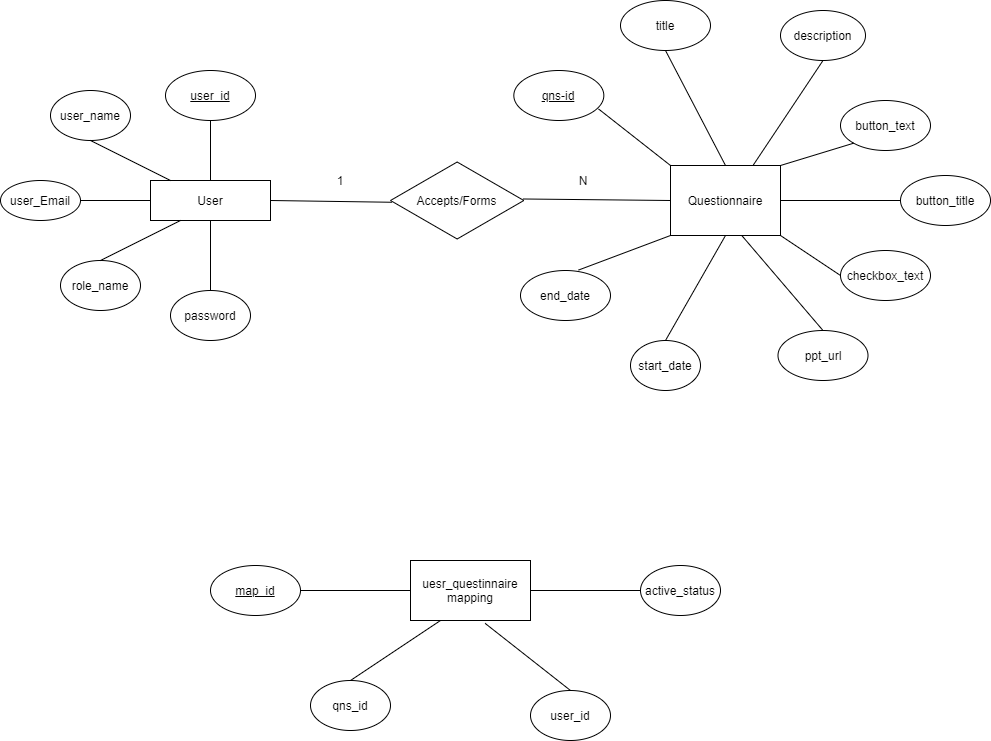

The diagram above was exported from draw.io. Its source (the exported page's mxGraphModel, read from the mxfile embedded in the PNG):
<mxGraphModel dx="1368" dy="833" grid="1" gridSize="10" guides="1" tooltips="1" connect="1" arrows="1" fold="1" page="1" pageScale="1" pageWidth="827" pageHeight="1169" math="0" shadow="0">
  <root>
    <mxCell id="0" />
    <mxCell id="1" parent="0" />
    <mxCell id="Jqb0bEW9MK0giI7CV0KD-1" value="User" style="rounded=0;whiteSpace=wrap;html=1;" vertex="1" parent="1">
      <mxGeometry x="170" y="250" width="120" height="40" as="geometry" />
    </mxCell>
    <mxCell id="Jqb0bEW9MK0giI7CV0KD-3" value="&lt;u&gt;user_id&lt;/u&gt;" style="ellipse;whiteSpace=wrap;html=1;" vertex="1" parent="1">
      <mxGeometry x="185" y="140" width="90" height="50" as="geometry" />
    </mxCell>
    <mxCell id="Jqb0bEW9MK0giI7CV0KD-5" value="user_name" style="ellipse;whiteSpace=wrap;html=1;" vertex="1" parent="1">
      <mxGeometry x="70" y="160" width="80" height="50" as="geometry" />
    </mxCell>
    <mxCell id="Jqb0bEW9MK0giI7CV0KD-7" value="user_Email" style="ellipse;whiteSpace=wrap;html=1;" vertex="1" parent="1">
      <mxGeometry x="20" y="250" width="80" height="40" as="geometry" />
    </mxCell>
    <mxCell id="Jqb0bEW9MK0giI7CV0KD-9" value="password" style="ellipse;whiteSpace=wrap;html=1;" vertex="1" parent="1">
      <mxGeometry x="190" y="360" width="80" height="50" as="geometry" />
    </mxCell>
    <mxCell id="Jqb0bEW9MK0giI7CV0KD-13" value="role_name" style="ellipse;whiteSpace=wrap;html=1;" vertex="1" parent="1">
      <mxGeometry x="80" y="330" width="80" height="50" as="geometry" />
    </mxCell>
    <mxCell id="Jqb0bEW9MK0giI7CV0KD-14" value="Accepts/Forms" style="html=1;whiteSpace=wrap;aspect=fixed;shape=isoRectangle;" vertex="1" parent="1">
      <mxGeometry x="410" y="230" width="133.33" height="80" as="geometry" />
    </mxCell>
    <mxCell id="Jqb0bEW9MK0giI7CV0KD-16" value="Questionnaire" style="rounded=0;whiteSpace=wrap;html=1;" vertex="1" parent="1">
      <mxGeometry x="690" y="235" width="110" height="70" as="geometry" />
    </mxCell>
    <mxCell id="Jqb0bEW9MK0giI7CV0KD-23" value="&lt;u&gt;qns-id&lt;/u&gt;" style="ellipse;whiteSpace=wrap;html=1;" vertex="1" parent="1">
      <mxGeometry x="533.33" y="140" width="90" height="50" as="geometry" />
    </mxCell>
    <mxCell id="Jqb0bEW9MK0giI7CV0KD-26" value="title" style="ellipse;whiteSpace=wrap;html=1;" vertex="1" parent="1">
      <mxGeometry x="640" y="70" width="90" height="50" as="geometry" />
    </mxCell>
    <mxCell id="Jqb0bEW9MK0giI7CV0KD-27" value="description" style="ellipse;whiteSpace=wrap;html=1;rounded=0;" vertex="1" parent="1">
      <mxGeometry x="800" y="80" width="85" height="50" as="geometry" />
    </mxCell>
    <mxCell id="Jqb0bEW9MK0giI7CV0KD-30" value="button_title" style="ellipse;whiteSpace=wrap;html=1;" vertex="1" parent="1">
      <mxGeometry x="920" y="245" width="90" height="50" as="geometry" />
    </mxCell>
    <mxCell id="Jqb0bEW9MK0giI7CV0KD-32" value="button_text" style="ellipse;whiteSpace=wrap;html=1;" vertex="1" parent="1">
      <mxGeometry x="860" y="170" width="90" height="50" as="geometry" />
    </mxCell>
    <mxCell id="Jqb0bEW9MK0giI7CV0KD-34" value="checkbox_text" style="ellipse;whiteSpace=wrap;html=1;" vertex="1" parent="1">
      <mxGeometry x="860" y="320" width="90" height="50" as="geometry" />
    </mxCell>
    <mxCell id="Jqb0bEW9MK0giI7CV0KD-36" value="ppt_url" style="ellipse;whiteSpace=wrap;html=1;" vertex="1" parent="1">
      <mxGeometry x="797.5" y="400" width="90" height="50" as="geometry" />
    </mxCell>
    <mxCell id="Jqb0bEW9MK0giI7CV0KD-38" value="start_date" style="ellipse;whiteSpace=wrap;html=1;" vertex="1" parent="1">
      <mxGeometry x="650" y="410" width="70" height="50" as="geometry" />
    </mxCell>
    <mxCell id="Jqb0bEW9MK0giI7CV0KD-40" value="end_date" style="ellipse;whiteSpace=wrap;html=1;" vertex="1" parent="1">
      <mxGeometry x="540" y="340" width="90" height="50" as="geometry" />
    </mxCell>
    <mxCell id="Jqb0bEW9MK0giI7CV0KD-46" value="" style="endArrow=none;html=1;exitX=1;exitY=0.5;exitDx=0;exitDy=0;entryX=0.01;entryY=0.522;entryDx=0;entryDy=0;entryPerimeter=0;" edge="1" parent="1" source="Jqb0bEW9MK0giI7CV0KD-1" target="Jqb0bEW9MK0giI7CV0KD-14">
      <mxGeometry width="50" height="50" relative="1" as="geometry">
        <mxPoint x="480" y="450" as="sourcePoint" />
        <mxPoint x="530" y="400" as="targetPoint" />
      </mxGeometry>
    </mxCell>
    <mxCell id="Jqb0bEW9MK0giI7CV0KD-48" value="" style="endArrow=none;html=1;entryX=0.941;entryY=0.769;entryDx=0;entryDy=0;entryPerimeter=0;exitX=0;exitY=0;exitDx=0;exitDy=0;" edge="1" parent="1" source="Jqb0bEW9MK0giI7CV0KD-16" target="Jqb0bEW9MK0giI7CV0KD-23">
      <mxGeometry width="50" height="50" relative="1" as="geometry">
        <mxPoint x="480" y="450" as="sourcePoint" />
        <mxPoint x="530" y="400" as="targetPoint" />
      </mxGeometry>
    </mxCell>
    <mxCell id="Jqb0bEW9MK0giI7CV0KD-50" value="" style="endArrow=none;html=1;entryX=0.5;entryY=1;entryDx=0;entryDy=0;exitX=0.5;exitY=0;exitDx=0;exitDy=0;" edge="1" parent="1" source="Jqb0bEW9MK0giI7CV0KD-16" target="Jqb0bEW9MK0giI7CV0KD-26">
      <mxGeometry width="50" height="50" relative="1" as="geometry">
        <mxPoint x="480" y="450" as="sourcePoint" />
        <mxPoint x="530" y="400" as="targetPoint" />
      </mxGeometry>
    </mxCell>
    <mxCell id="Jqb0bEW9MK0giI7CV0KD-51" value="" style="endArrow=none;html=1;entryX=0.5;entryY=1;entryDx=0;entryDy=0;exitX=0.75;exitY=0;exitDx=0;exitDy=0;" edge="1" parent="1" source="Jqb0bEW9MK0giI7CV0KD-16" target="Jqb0bEW9MK0giI7CV0KD-27">
      <mxGeometry width="50" height="50" relative="1" as="geometry">
        <mxPoint x="480" y="450" as="sourcePoint" />
        <mxPoint x="530" y="400" as="targetPoint" />
      </mxGeometry>
    </mxCell>
    <mxCell id="Jqb0bEW9MK0giI7CV0KD-52" value="" style="endArrow=none;html=1;exitX=1;exitY=0;exitDx=0;exitDy=0;entryX=0;entryY=1;entryDx=0;entryDy=0;" edge="1" parent="1" source="Jqb0bEW9MK0giI7CV0KD-16" target="Jqb0bEW9MK0giI7CV0KD-32">
      <mxGeometry width="50" height="50" relative="1" as="geometry">
        <mxPoint x="480" y="450" as="sourcePoint" />
        <mxPoint x="861" y="208" as="targetPoint" />
      </mxGeometry>
    </mxCell>
    <mxCell id="Jqb0bEW9MK0giI7CV0KD-53" value="" style="endArrow=none;html=1;entryX=0;entryY=0.5;entryDx=0;entryDy=0;exitX=1;exitY=0.5;exitDx=0;exitDy=0;" edge="1" parent="1" source="Jqb0bEW9MK0giI7CV0KD-16" target="Jqb0bEW9MK0giI7CV0KD-30">
      <mxGeometry width="50" height="50" relative="1" as="geometry">
        <mxPoint x="480" y="450" as="sourcePoint" />
        <mxPoint x="530" y="400" as="targetPoint" />
      </mxGeometry>
    </mxCell>
    <mxCell id="Jqb0bEW9MK0giI7CV0KD-54" value="" style="endArrow=none;html=1;entryX=0;entryY=0.5;entryDx=0;entryDy=0;exitX=1;exitY=1;exitDx=0;exitDy=0;" edge="1" parent="1" source="Jqb0bEW9MK0giI7CV0KD-16" target="Jqb0bEW9MK0giI7CV0KD-34">
      <mxGeometry width="50" height="50" relative="1" as="geometry">
        <mxPoint x="480" y="450" as="sourcePoint" />
        <mxPoint x="530" y="400" as="targetPoint" />
      </mxGeometry>
    </mxCell>
    <mxCell id="Jqb0bEW9MK0giI7CV0KD-55" value="" style="endArrow=none;html=1;entryX=0.649;entryY=1.002;entryDx=0;entryDy=0;entryPerimeter=0;exitX=0.5;exitY=0;exitDx=0;exitDy=0;" edge="1" parent="1" source="Jqb0bEW9MK0giI7CV0KD-36" target="Jqb0bEW9MK0giI7CV0KD-16">
      <mxGeometry width="50" height="50" relative="1" as="geometry">
        <mxPoint x="480" y="450" as="sourcePoint" />
        <mxPoint x="530" y="400" as="targetPoint" />
      </mxGeometry>
    </mxCell>
    <mxCell id="Jqb0bEW9MK0giI7CV0KD-56" value="" style="endArrow=none;html=1;entryX=0.5;entryY=1;entryDx=0;entryDy=0;exitX=0.5;exitY=0;exitDx=0;exitDy=0;" edge="1" parent="1" source="Jqb0bEW9MK0giI7CV0KD-38" target="Jqb0bEW9MK0giI7CV0KD-16">
      <mxGeometry width="50" height="50" relative="1" as="geometry">
        <mxPoint x="480" y="450" as="sourcePoint" />
        <mxPoint x="710" y="350" as="targetPoint" />
      </mxGeometry>
    </mxCell>
    <mxCell id="Jqb0bEW9MK0giI7CV0KD-58" value="" style="endArrow=none;html=1;entryX=0;entryY=1;entryDx=0;entryDy=0;exitX=0.645;exitY=-0.009;exitDx=0;exitDy=0;exitPerimeter=0;" edge="1" parent="1" source="Jqb0bEW9MK0giI7CV0KD-40" target="Jqb0bEW9MK0giI7CV0KD-16">
      <mxGeometry width="50" height="50" relative="1" as="geometry">
        <mxPoint x="480" y="450" as="sourcePoint" />
        <mxPoint x="530" y="400" as="targetPoint" />
      </mxGeometry>
    </mxCell>
    <mxCell id="Jqb0bEW9MK0giI7CV0KD-59" value="" style="endArrow=none;html=1;entryX=0.5;entryY=1;entryDx=0;entryDy=0;exitX=0.5;exitY=0;exitDx=0;exitDy=0;" edge="1" parent="1" source="Jqb0bEW9MK0giI7CV0KD-1" target="Jqb0bEW9MK0giI7CV0KD-3">
      <mxGeometry width="50" height="50" relative="1" as="geometry">
        <mxPoint x="480" y="450" as="sourcePoint" />
        <mxPoint x="530" y="400" as="targetPoint" />
      </mxGeometry>
    </mxCell>
    <mxCell id="Jqb0bEW9MK0giI7CV0KD-60" value="" style="endArrow=none;html=1;entryX=0.5;entryY=1;entryDx=0;entryDy=0;exitX=0.5;exitY=0;exitDx=0;exitDy=0;" edge="1" parent="1" source="Jqb0bEW9MK0giI7CV0KD-9" target="Jqb0bEW9MK0giI7CV0KD-1">
      <mxGeometry width="50" height="50" relative="1" as="geometry">
        <mxPoint x="480" y="450" as="sourcePoint" />
        <mxPoint x="530" y="400" as="targetPoint" />
      </mxGeometry>
    </mxCell>
    <mxCell id="Jqb0bEW9MK0giI7CV0KD-61" value="" style="endArrow=none;html=1;entryX=0.5;entryY=1;entryDx=0;entryDy=0;" edge="1" parent="1" source="Jqb0bEW9MK0giI7CV0KD-1" target="Jqb0bEW9MK0giI7CV0KD-5">
      <mxGeometry width="50" height="50" relative="1" as="geometry">
        <mxPoint x="480" y="450" as="sourcePoint" />
        <mxPoint x="530" y="400" as="targetPoint" />
      </mxGeometry>
    </mxCell>
    <mxCell id="Jqb0bEW9MK0giI7CV0KD-62" value="" style="endArrow=none;html=1;entryX=1;entryY=0.5;entryDx=0;entryDy=0;" edge="1" parent="1" source="Jqb0bEW9MK0giI7CV0KD-1" target="Jqb0bEW9MK0giI7CV0KD-7">
      <mxGeometry width="50" height="50" relative="1" as="geometry">
        <mxPoint x="480" y="450" as="sourcePoint" />
        <mxPoint x="530" y="400" as="targetPoint" />
      </mxGeometry>
    </mxCell>
    <mxCell id="Jqb0bEW9MK0giI7CV0KD-63" value="" style="endArrow=none;html=1;entryX=0.5;entryY=0;entryDx=0;entryDy=0;exitX=0.25;exitY=1;exitDx=0;exitDy=0;" edge="1" parent="1" source="Jqb0bEW9MK0giI7CV0KD-1" target="Jqb0bEW9MK0giI7CV0KD-13">
      <mxGeometry width="50" height="50" relative="1" as="geometry">
        <mxPoint x="480" y="450" as="sourcePoint" />
        <mxPoint x="530" y="400" as="targetPoint" />
      </mxGeometry>
    </mxCell>
    <mxCell id="Jqb0bEW9MK0giI7CV0KD-65" value="" style="endArrow=none;html=1;exitX=0.993;exitY=0.481;exitDx=0;exitDy=0;exitPerimeter=0;entryX=0;entryY=0.5;entryDx=0;entryDy=0;" edge="1" parent="1" source="Jqb0bEW9MK0giI7CV0KD-14" target="Jqb0bEW9MK0giI7CV0KD-16">
      <mxGeometry width="50" height="50" relative="1" as="geometry">
        <mxPoint x="480" y="450" as="sourcePoint" />
        <mxPoint x="530" y="400" as="targetPoint" />
      </mxGeometry>
    </mxCell>
    <mxCell id="Jqb0bEW9MK0giI7CV0KD-66" value="uesr_questinnaire&lt;br&gt;mapping" style="rounded=0;whiteSpace=wrap;html=1;" vertex="1" parent="1">
      <mxGeometry x="430" y="630" width="120" height="60" as="geometry" />
    </mxCell>
    <mxCell id="Jqb0bEW9MK0giI7CV0KD-67" value="&lt;u&gt;map_id&lt;/u&gt;" style="ellipse;whiteSpace=wrap;html=1;" vertex="1" parent="1">
      <mxGeometry x="230" y="635" width="90" height="50" as="geometry" />
    </mxCell>
    <mxCell id="Jqb0bEW9MK0giI7CV0KD-68" value="qns_id" style="ellipse;whiteSpace=wrap;html=1;" vertex="1" parent="1">
      <mxGeometry x="330" y="750" width="80" height="50" as="geometry" />
    </mxCell>
    <mxCell id="Jqb0bEW9MK0giI7CV0KD-69" value="user_id" style="ellipse;whiteSpace=wrap;html=1;" vertex="1" parent="1">
      <mxGeometry x="550" y="760" width="80" height="50" as="geometry" />
    </mxCell>
    <mxCell id="Jqb0bEW9MK0giI7CV0KD-70" value="active_status" style="ellipse;whiteSpace=wrap;html=1;" vertex="1" parent="1">
      <mxGeometry x="660" y="635" width="80" height="50" as="geometry" />
    </mxCell>
    <mxCell id="Jqb0bEW9MK0giI7CV0KD-71" value="" style="endArrow=none;html=1;exitX=1;exitY=0.5;exitDx=0;exitDy=0;entryX=0;entryY=0.5;entryDx=0;entryDy=0;" edge="1" parent="1" source="Jqb0bEW9MK0giI7CV0KD-67" target="Jqb0bEW9MK0giI7CV0KD-66">
      <mxGeometry width="50" height="50" relative="1" as="geometry">
        <mxPoint x="480" y="440" as="sourcePoint" />
        <mxPoint x="530" y="390" as="targetPoint" />
      </mxGeometry>
    </mxCell>
    <mxCell id="Jqb0bEW9MK0giI7CV0KD-72" value="" style="endArrow=none;html=1;entryX=0;entryY=0.5;entryDx=0;entryDy=0;exitX=1;exitY=0.5;exitDx=0;exitDy=0;" edge="1" parent="1" source="Jqb0bEW9MK0giI7CV0KD-66" target="Jqb0bEW9MK0giI7CV0KD-70">
      <mxGeometry width="50" height="50" relative="1" as="geometry">
        <mxPoint x="480" y="440" as="sourcePoint" />
        <mxPoint x="530" y="390" as="targetPoint" />
      </mxGeometry>
    </mxCell>
    <mxCell id="Jqb0bEW9MK0giI7CV0KD-73" value="" style="endArrow=none;html=1;exitX=0.5;exitY=0;exitDx=0;exitDy=0;entryX=0.25;entryY=1;entryDx=0;entryDy=0;" edge="1" parent="1" source="Jqb0bEW9MK0giI7CV0KD-68" target="Jqb0bEW9MK0giI7CV0KD-66">
      <mxGeometry width="50" height="50" relative="1" as="geometry">
        <mxPoint x="480" y="440" as="sourcePoint" />
        <mxPoint x="530" y="390" as="targetPoint" />
      </mxGeometry>
    </mxCell>
    <mxCell id="Jqb0bEW9MK0giI7CV0KD-74" value="" style="endArrow=none;html=1;exitX=0.5;exitY=0;exitDx=0;exitDy=0;entryX=0.622;entryY=1.048;entryDx=0;entryDy=0;entryPerimeter=0;" edge="1" parent="1" source="Jqb0bEW9MK0giI7CV0KD-69" target="Jqb0bEW9MK0giI7CV0KD-66">
      <mxGeometry width="50" height="50" relative="1" as="geometry">
        <mxPoint x="480" y="440" as="sourcePoint" />
        <mxPoint x="530" y="390" as="targetPoint" />
      </mxGeometry>
    </mxCell>
    <mxCell id="Jqb0bEW9MK0giI7CV0KD-75" value="1" style="text;html=1;strokeColor=none;fillColor=none;align=center;verticalAlign=middle;whiteSpace=wrap;rounded=0;" vertex="1" parent="1">
      <mxGeometry x="340" y="240" width="40" height="20" as="geometry" />
    </mxCell>
    <mxCell id="Jqb0bEW9MK0giI7CV0KD-76" value="N" style="text;html=1;strokeColor=none;fillColor=none;align=center;verticalAlign=middle;whiteSpace=wrap;rounded=0;" vertex="1" parent="1">
      <mxGeometry x="583.33" y="240" width="40" height="20" as="geometry" />
    </mxCell>
  </root>
</mxGraphModel>